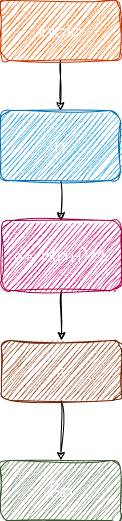

The diagram above was exported from draw.io. Its source (the exported page's mxGraphModel, read from the mxfile embedded in the PNG):
<mxGraphModel dx="576" dy="461" grid="1" gridSize="10" guides="1" tooltips="1" connect="1" arrows="1" fold="1" page="1" pageScale="1" pageWidth="827" pageHeight="1169" math="0" shadow="0">
  <root>
    <mxCell id="0" />
    <mxCell id="1" parent="0" />
    <mxCell id="4" value="" style="edgeStyle=none;sketch=1;hachureGap=4;jiggle=2;curveFitting=1;html=1;fontFamily=Architects Daughter;fontSource=https%3A%2F%2Ffonts.googleapis.com%2Fcss%3Ffamily%3DArchitects%2BDaughter;fontSize=16;" edge="1" parent="1" source="2" target="3">
      <mxGeometry relative="1" as="geometry" />
    </mxCell>
    <mxCell id="2" value="&lt;font color=&quot;#ffffff&quot;&gt;inicio&lt;/font&gt;" style="rounded=1;whiteSpace=wrap;html=1;sketch=1;hachureGap=4;jiggle=2;curveFitting=1;fontFamily=Architects Daughter;fontSource=https%3A%2F%2Ffonts.googleapis.com%2Fcss%3Ffamily%3DArchitects%2BDaughter;fontSize=20;fillColor=#fa6800;fontColor=#000000;strokeColor=#C73500;" vertex="1" parent="1">
      <mxGeometry x="340" y="70" width="120" height="60" as="geometry" />
    </mxCell>
    <mxCell id="6" value="" style="edgeStyle=none;sketch=1;hachureGap=4;jiggle=2;curveFitting=1;html=1;fontFamily=Architects Daughter;fontSource=https%3A%2F%2Ffonts.googleapis.com%2Fcss%3Ffamily%3DArchitects%2BDaughter;fontSize=16;" edge="1" parent="1" source="3" target="5">
      <mxGeometry relative="1" as="geometry" />
    </mxCell>
    <mxCell id="3" value="n" style="rounded=1;whiteSpace=wrap;html=1;sketch=1;hachureGap=4;jiggle=2;curveFitting=1;fontFamily=Architects Daughter;fontSource=https%3A%2F%2Ffonts.googleapis.com%2Fcss%3Ffamily%3DArchitects%2BDaughter;fontSize=20;fillColor=#1ba1e2;fontColor=#ffffff;strokeColor=#006EAF;" vertex="1" parent="1">
      <mxGeometry x="340" y="180" width="120" height="70" as="geometry" />
    </mxCell>
    <mxCell id="8" value="" style="edgeStyle=none;sketch=1;hachureGap=4;jiggle=2;curveFitting=1;html=1;fontFamily=Architects Daughter;fontSource=https%3A%2F%2Ffonts.googleapis.com%2Fcss%3Ffamily%3DArchitects%2BDaughter;fontSize=16;" edge="1" parent="1" source="5" target="7">
      <mxGeometry relative="1" as="geometry" />
    </mxCell>
    <mxCell id="5" value="s= n(n+1)/2" style="rounded=1;whiteSpace=wrap;html=1;sketch=1;hachureGap=4;jiggle=2;curveFitting=1;fontFamily=Architects Daughter;fontSource=https%3A%2F%2Ffonts.googleapis.com%2Fcss%3Ffamily%3DArchitects%2BDaughter;fontSize=20;fillColor=#d80073;fontColor=#ffffff;strokeColor=#A50040;" vertex="1" parent="1">
      <mxGeometry x="341" y="290" width="120" height="70" as="geometry" />
    </mxCell>
    <mxCell id="10" value="" style="edgeStyle=none;sketch=1;hachureGap=4;jiggle=2;curveFitting=1;html=1;fontFamily=Architects Daughter;fontSource=https%3A%2F%2Ffonts.googleapis.com%2Fcss%3Ffamily%3DArchitects%2BDaughter;fontSize=16;" edge="1" parent="1" source="7" target="9">
      <mxGeometry relative="1" as="geometry" />
    </mxCell>
    <mxCell id="7" value="s" style="whiteSpace=wrap;html=1;fontSize=20;fontFamily=Architects Daughter;rounded=1;sketch=1;hachureGap=4;jiggle=2;curveFitting=1;fontSource=https%3A%2F%2Ffonts.googleapis.com%2Fcss%3Ffamily%3DArchitects%2BDaughter;fillColor=#a0522d;fontColor=#ffffff;strokeColor=#6D1F00;" vertex="1" parent="1">
      <mxGeometry x="341" y="410" width="120" height="60" as="geometry" />
    </mxCell>
    <mxCell id="9" value="fin" style="whiteSpace=wrap;html=1;fontSize=20;fontFamily=Architects Daughter;rounded=1;sketch=1;hachureGap=4;jiggle=2;curveFitting=1;fontSource=https%3A%2F%2Ffonts.googleapis.com%2Fcss%3Ffamily%3DArchitects%2BDaughter;fillColor=#6d8764;fontColor=#ffffff;strokeColor=#3A5431;" vertex="1" parent="1">
      <mxGeometry x="340" y="530" width="120" height="60" as="geometry" />
    </mxCell>
  </root>
</mxGraphModel>